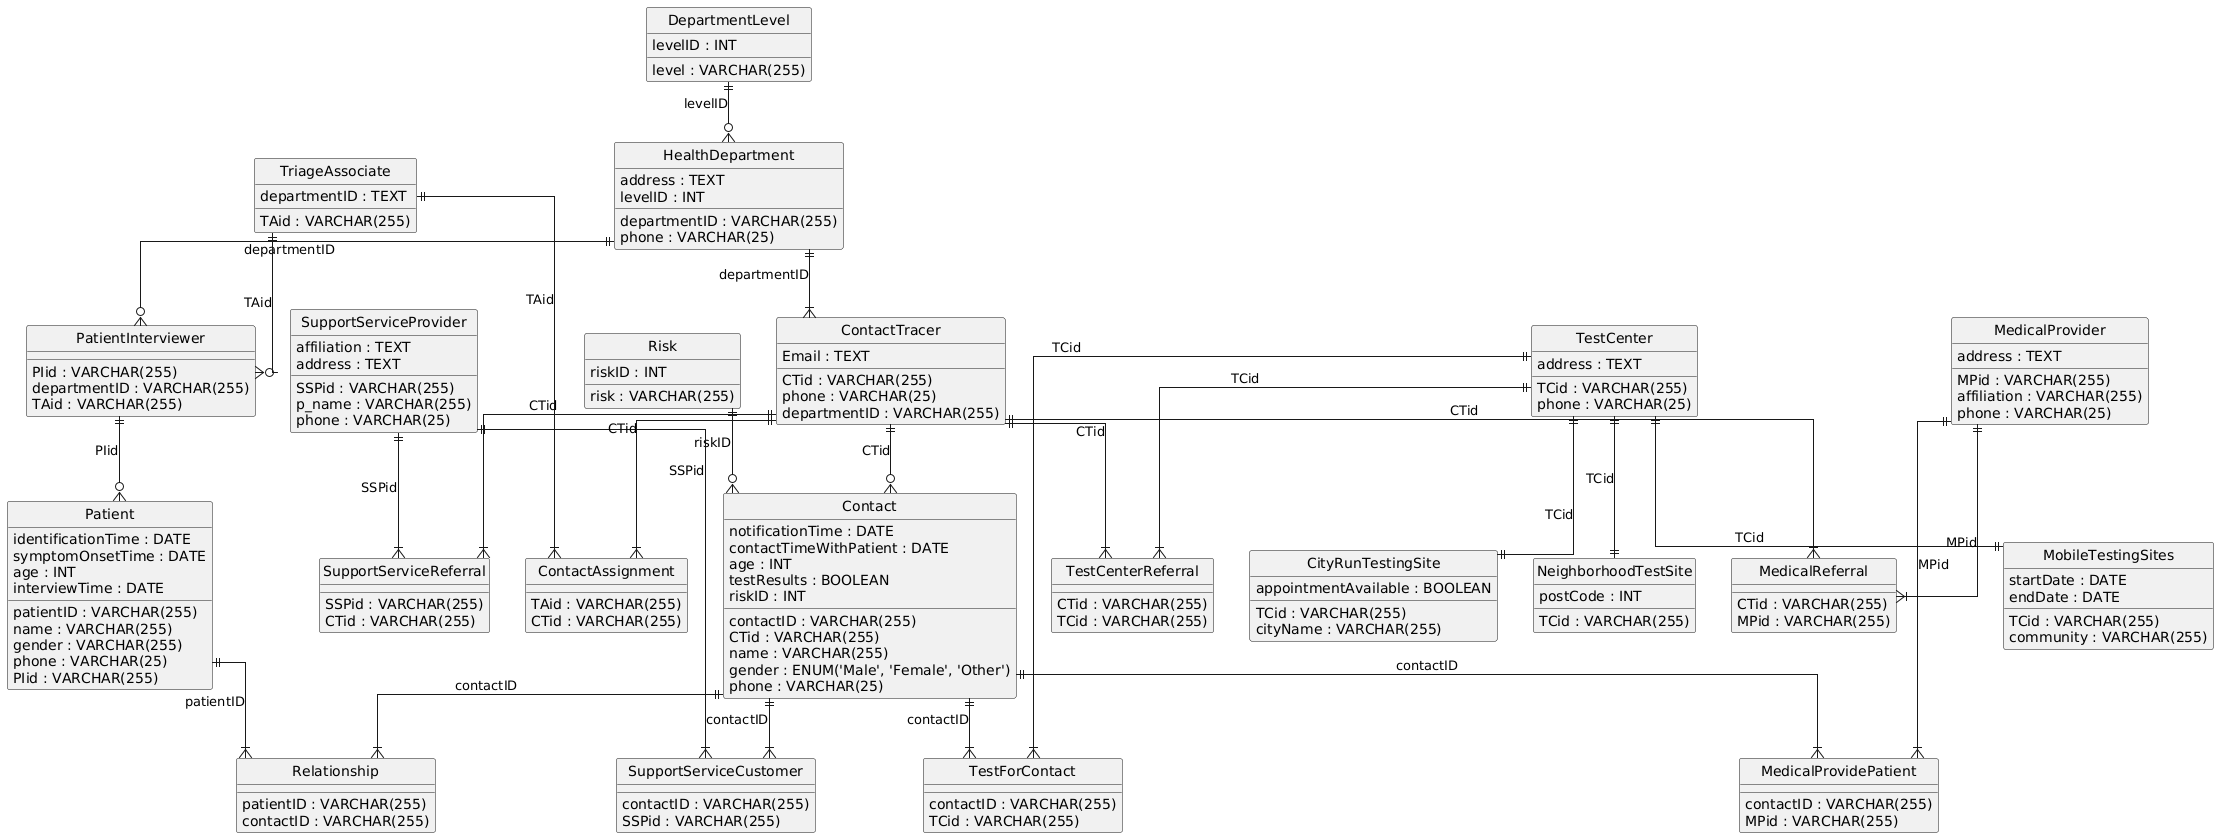

The diagram above was rendered by PlantUML. Its source (embedded in the PNG):
@startuml
hide circle
skinparam linetype ortho

entity "DepartmentLevel" as DepartmentLevel {
  levelID : INT
  level : VARCHAR(255)
}

entity "HealthDepartment" as HealthDepartment {
  departmentID : VARCHAR(255)
  address : TEXT
  phone : VARCHAR(25)
  levelID : INT
}

entity "TriageAssociate" as TriageAssociate {
  TAid : VARCHAR(255)
  departmentID : TEXT
}

entity "TestCenter" as TestCenter {
  TCid : VARCHAR(255)
  address : TEXT
  phone : VARCHAR(25)
}

entity "MobileTestingSites" as MobileTestingSites {
  TCid : VARCHAR(255)
  startDate : DATE
  endDate : DATE
  community : VARCHAR(255)
}

entity "CityRunTestingSite" as CityRunTestingSite {
  TCid : VARCHAR(255)
  cityName : VARCHAR(255)
  appointmentAvailable : BOOLEAN
}

entity "SupportServiceProvider" as SupportServiceProvider {
  SSPid : VARCHAR(255)
  p_name : VARCHAR(255)
  affiliation : TEXT
  address : TEXT
  phone : VARCHAR(25)
}

entity "MedicalProvider" as MedicalProvider {
  MPid : VARCHAR(255)
  affiliation : VARCHAR(255)
  address : TEXT
  phone : VARCHAR(25)
}

entity "NeighborhoodTestSite" as NeighborhoodTestSite {
  TCid : VARCHAR(255)
  postCode : INT
}

entity "PatientInterviewer" as PatientInterviewer {
  PIid : VARCHAR(255)
  departmentID : VARCHAR(255)
  TAid : VARCHAR(255)
}

entity "Patient" as Patient {
  patientID : VARCHAR(255)
  identificationTime : DATE
  symptomOnsetTime : DATE
  name : VARCHAR(255)
  gender : VARCHAR(255)
  age : INT
  phone : VARCHAR(25)
  interviewTime : DATE
  PIid : VARCHAR(255)
}

entity "Relationship" as Relationship {
  patientID : VARCHAR(255)
  contactID : VARCHAR(255)
}

entity "TestCenterReferral" as TestCenterReferral {
  CTid : VARCHAR(255)
  TCid : VARCHAR(255)
}

entity "ContactTracer" as ContactTracer {
  CTid : VARCHAR(255)
  Email : TEXT
  phone : VARCHAR(25)
  departmentID : VARCHAR(255)
}

entity "SupportServiceReferral" as SupportServiceReferral {
  SSPid : VARCHAR(255)
  CTid : VARCHAR(255)
}

entity "Contact" as Contact {
  contactID : VARCHAR(255)
  CTid : VARCHAR(255)
  notificationTime : DATE
  contactTimeWithPatient : DATE
  name : VARCHAR(255)
  gender : ENUM('Male', 'Female', 'Other')
  age : INT
  phone : VARCHAR(25)
  testResults : BOOLEAN
  riskID : INT
}

entity "Risk" as Risk {
  riskID : INT
  risk : VARCHAR(255)
}

entity "SupportServiceCustomer" as SupportServiceCustomer {
  contactID : VARCHAR(255)
  SSPid : VARCHAR(255)
}

entity "MedicalReferral" as MedicalReferral {
  CTid : VARCHAR(255)
  MPid : VARCHAR(255)
}

entity "ContactAssignment" as ContactAssignment {
  TAid : VARCHAR(255)
  CTid : VARCHAR(255)
}

entity "TestForContact" as TestForContact {
  contactID : VARCHAR(255)
  TCid : VARCHAR(255)
}

entity "MedicalProvidePatient" as MedicalProvidePatient {
  contactID : VARCHAR(255)
  MPid : VARCHAR(255)
}

DepartmentLevel ||--o{ HealthDepartment : "levelID"
TestCenter ||--|| MobileTestingSites : "TCid"
TestCenter ||--|| CityRunTestingSite : "TCid"
TestCenter ||--|| NeighborhoodTestSite : "TCid"
HealthDepartment ||--o{ PatientInterviewer : "departmentID"
TriageAssociate ||--o{ PatientInterviewer : "TAid"
PatientInterviewer ||--o{ Patient : "PIid"
Patient ||--|{ Relationship : "patientID"
Contact ||--|{ Relationship : "contactID"
ContactTracer ||--|{ TestCenterReferral : "CTid"
TestCenter ||--|{ TestCenterReferral : "TCid"
HealthDepartment ||--|{ ContactTracer : "departmentID"
SupportServiceProvider ||--|{ SupportServiceReferral : "SSPid"
ContactTracer ||--|{ SupportServiceReferral : "CTid"
ContactTracer ||--o{ Contact : "CTid"
Risk ||--o{ Contact : "riskID"
SupportServiceProvider ||--|{ SupportServiceCustomer : "SSPid"
Contact ||--|{ SupportServiceCustomer : "contactID"
ContactTracer ||--|{ MedicalReferral : "CTid"
MedicalProvider ||--|{ MedicalReferral : "MPid"
TriageAssociate ||--|{ ContactAssignment : "TAid"
ContactTracer ||--|{ ContactAssignment : "CTid"
Contact ||--|{ TestForContact : "contactID"
TestCenter ||--|{ TestForContact : "TCid"
Contact ||--|{ MedicalProvidePatient : "contactID"
MedicalProvider ||--|{ MedicalProvidePatient : "MPid"
@enduml